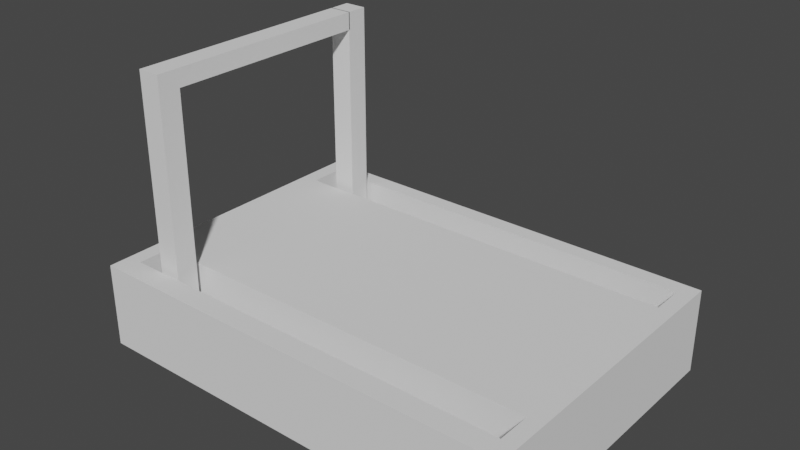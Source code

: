 # Source: Switch.blend  (saved by Blender 3.5.10; exported with 4.5.12 LTS)
import bpy
from mathutils import Matrix  # noqa: F401  (used for matrix-valued properties, if any)

bpy.ops.wm.read_factory_settings(use_empty=True)
scene = bpy.context.scene
scene.name = 'Scene'

# ---- collections
col_collection = bpy.data.collections.new('Collection'); scene.collection.children.link(col_collection)

# ---- world
world_world = bpy.data.worlds.new('World'); scene.world = world_world
world_world.use_nodes = True; world_world.node_tree.nodes.clear()
_N = world_world.node_tree.nodes; _L = world_world.node_tree.links
n0 = _N.new('ShaderNodeOutputWorld'); n0.name = 'World Output'; n0.location = (300, 300)
n1 = _N.new('ShaderNodeBackground'); n1.name = 'Background'; n1.location = (10, 300)
n1.inputs[0].default_value = (0.05088, 0.05088, 0.05088, 1.0)
_L.new(n1.outputs[0], n0.inputs[0])
n0.is_active_output = True
world_world.color = (0.05088, 0.05088, 0.05088)
world_world.use_sun_shadow = False
world_world.sun_shadow_jitter_overblur = 0.0

# ---- meshes
me_cube_002 = bpy.data.meshes.new('Cube.002')
me_cube_002.from_pydata([(-1.0, -1.0, -1.0), (-1.0, -1.0, 0.7), (-1.0, 1.0, -1.0), (-1.0, 1.0, 0.7), (1.0, -1.0, -1.0), (1.0, -1.0, 0.7), (1.0, 1.0, -1.0), (1.0, 1.0, 0.7), (-1.0, -1.0, 0.8336), (-1.0, 1.0, 0.8336), (1.0, 1.0, 0.8336), (1.0, -1.0, 0.8336), (-1.0, 20.2, -1.0), (-1.0, 20.2, 0.7), (-1.0, 22.2, -1.0), (-1.0, 22.2, 0.7), (1.0, 20.2, -1.0), (1.0, 20.2, 0.7), (1.0, 22.2, -1.0), (1.0, 22.2, 0.7), (-1.0, 20.2, 0.8336), (-1.0, 22.2, 0.8336), (1.0, 22.2, 0.8336), (1.0, 20.2, 0.8336), (-1.0, 20.29, 0.7), (1.0, 20.29, 0.7), (-1.0, 20.29, 0.8336), (1.0, 20.29, 0.8336)], [], [(0, 1, 3, 2), (2, 3, 7, 6), (6, 7, 5, 4), (4, 5, 1, 0), (2, 6, 4, 0), (3, 1, 8, 9), (10, 9, 8, 11), (1, 5, 11, 8), (9, 10, 27, 26), (5, 7, 10, 11), (12, 13, 15, 14), (14, 15, 19, 18), (18, 19, 17, 16), (16, 17, 13, 12), (14, 18, 16, 12), (15, 13, 20, 21), (22, 21, 20, 23), (13, 17, 23, 20), (19, 15, 21, 22), (17, 19, 22, 23), (25, 24, 26, 27), (7, 3, 24, 25), (10, 7, 25, 27), (3, 9, 26, 24)])
_uv = me_cube_002.uv_layers.new(name='UVMap')
_uv.uv.foreach_set('vector', [0.375, 0.0, 0.625, 0.0, 0.625, 0.25, 0.375, 0.25, 0.375, 0.25, 0.625, 0.25, 0.625, 0.5, 0.375, 0.5, 0.375, 0.5, 0.625, 0.5, 0.625, 0.75, 0.375, 0.75, 0.375, 0.75, 0.625, 0.75, 0.625, 1.0, 0.375, 1.0, 0.125, 0.5, 0.375, 0.5, 0.375, 0.75, 0.125, 0.75, 0.625, 0.25, 0.625, 0.0, 0.625, 0.0, 0.625, 0.25, 0.625, 0.5, 0.875, 0.5, 0.875, 0.75, 0.625, 0.75, 0.625, 1.0, 0.625, 0.75, 0.625, 0.75, 0.625, 1.0, 0.875, 0.5, 0.625, 0.5, 0.625, 0.5, 0.875, 0.5, 0.625, 0.75, 0.625, 0.5, 0.625, 0.5, 0.625, 0.75, 0.375, 0.0, 0.625, 0.0, 0.625, 0.25, 0.375, 0.25, 0.375, 0.25, 0.625, 0.25, 0.625, 0.5, 0.375, 0.5, 0.375, 0.5, 0.625, 0.5, 0.625, 0.75, 0.375, 0.75, 0.375, 0.75, 0.625, 0.75, 0.625, 1.0, 0.375, 1.0, 0.125, 0.5, 0.375, 0.5, 0.375, 0.75, 0.125, 0.75, 0.625, 0.25, 0.625, 0.0, 0.625, 0.0, 0.625, 0.25, 0.625, 0.5, 0.875, 0.5, 0.875, 0.75, 0.625, 0.75, 0.625, 1.0, 0.625, 0.75, 0.625, 0.75, 0.625, 1.0, 0.625, 0.5, 0.625, 0.25, 0.625, 0.25, 0.625, 0.5, 0.625, 0.75, 0.625, 0.5, 0.625, 0.5, 0.625, 0.75, 0.625, 0.5, 0.625, 0.25, 0.625, 0.25, 0.625, 0.5, 0.625, 0.5, 0.625, 0.25, 0.625, 0.25, 0.625, 0.5, 0.625, 0.5, 0.625, 0.5, 0.625, 0.5, 0.625, 0.5, 0.625, 0.25, 0.625, 0.25, 0.625, 0.25, 0.625, 0.25])
me_cube_002.update()
me_cube_001 = bpy.data.meshes.new('Cube.001')
me_cube_001.from_pydata([(-1.0, -1.0, -1.0), (-0.9259, -0.6399, -0.313), (-1.0, -1.0, 1.0), (-1.0, 1.0, -1.0), (-0.9259, -0.8586, -0.313), (-1.0, 1.0, 1.0), (1.0, -1.0, -1.0), (0.9286, -0.6399, -0.313), (1.0, -1.0, 1.0), (1.0, 1.0, -1.0), (0.9286, -0.8586, -0.313), (1.0, 1.0, 1.0), (-0.9259, 0.8912, -0.313), (-0.9259, 0.6725, -0.313), (0.9286, 0.8912, -0.313), (0.9286, 0.6725, -0.313), (-0.9259, -0.8586, 1.0), (-0.9259, -0.6399, 1.0), (-0.9259, 0.6725, 1.0), (-0.9259, 0.8912, 1.0), (0.9286, -0.8586, 1.0), (0.9286, 0.8912, 1.0), (0.9286, -0.6399, 1.0), (0.9286, 0.6725, 1.0)], [], [(0, 2, 5, 3), (3, 5, 11, 9), (9, 11, 8, 6), (6, 8, 2, 0), (3, 9, 6, 0), (19, 5, 2, 16, 17, 22, 20, 8, 11, 21, 23, 18), (16, 2, 8, 20), (21, 11, 5, 19), (16, 4, 1, 17), (10, 4, 16, 20), (7, 10, 20, 22), (17, 1, 7, 22), (1, 4, 10, 7), (18, 13, 12, 19), (15, 13, 18, 23), (14, 15, 23, 21), (19, 12, 14, 21), (12, 13, 15, 14)])
me_cube_001.polygons.foreach_set('material_index', [0, 0, 0, 0, 0, 0, 0, 0, 259, 259, 259, 259, 259, 259, 259, 259, 259, 259])
_uv = me_cube_001.uv_layers.new(name='UVMap')
_uv.uv.foreach_set('vector', [0.375, 0.0, 0.625, 0.0, 0.625, 0.25, 0.375, 0.25, 0.375, 0.25, 0.625, 0.25, 0.625, 0.5, 0.375, 0.5, 0.375, 0.5, 0.625, 0.5, 0.625, 0.75, 0.375, 0.75, 0.375, 0.75, 0.625, 0.75, 0.625, 1.0, 0.375, 1.0, 0.125, 0.5, 0.375, 0.5, 0.375, 0.75, 0.125, 0.75, 0.8657, 0.5136, 0.875, 0.5, 0.875, 0.75, 0.8657, 0.7323, 0.8657, 0.705, 0.6339, 0.705, 0.6339, 0.7323, 0.625, 0.75, 0.625, 0.5, 0.6339, 0.5136, 0.6339, 0.5409, 0.8657, 0.5409, 0.8657, 0.7323, 0.875, 0.75, 0.625, 0.75, 0.6339, 0.7323, 0.6339, 0.5136, 0.625, 0.5, 0.875, 0.5, 0.8657, 0.5136, 0.6163, 0.25, 0.375, 0.25, 0.375, 0.0, 0.6163, 0.0, 0.375, 0.5, 0.375, 0.25, 0.6163, 0.25, 0.6163, 0.5, 0.375, 0.75, 0.375, 0.5, 0.6163, 0.5, 0.6163, 0.75, 0.6163, 1.0, 0.375, 1.0, 0.375, 0.75, 0.6163, 0.75, 0.125, 0.75, 0.125, 0.5, 0.375, 0.5, 0.375, 0.75, 0.6163, 0.25, 0.375, 0.25, 0.375, 0.0, 0.6163, 0.0, 0.375, 0.5, 0.375, 0.25, 0.6163, 0.25, 0.6163, 0.5, 0.375, 0.75, 0.375, 0.5, 0.6163, 0.5, 0.6163, 0.75, 0.6163, 1.0, 0.375, 1.0, 0.375, 0.75, 0.6163, 0.75, 0.125, 0.75, 0.125, 0.5, 0.375, 0.5, 0.375, 0.75])
me_cube_001.update()

# ---- objects
ob_cube_001 = bpy.data.objects.new('Cube.001', me_cube_002)
ob_cube = bpy.data.objects.new('Cube', me_cube_001)

# ---- transforms, parenting, visibility, modifiers, constraints
ob_cube_001.location = (-0.31, -0.1677, 0.4611)
ob_cube_001.scale = (0.02199, 0.02145, 0.2559)
ob_cube.location = (0.01178, 0.05548, 0.223)
ob_cube.scale = (0.4231, 0.2957, 0.08161)

# ---- collection membership
col_collection.objects.link(ob_cube_001)
col_collection.objects.link(ob_cube)

# ---- scene / render settings (as saved in the file)
scene.frame_start = 1; scene.frame_end = 250; scene.frame_set(1)
scene.render.engine = 'BLENDER_EEVEE_NEXT'
scene.cycles.sampling_pattern = 'TABULATED_SOBOL'
scene.view_settings.view_transform = 'Filmic'
bpy.context.view_layer.update()

# ---- added for rendering (the .blend has no active camera and no usable light): camera, sun
cam_auto = bpy.data.cameras.new('AutoCamera')
cam_auto.lens = 50.0
cam_auto.sensor_width = 36.0
cam_auto.clip_end = 1000.0
ob_auto_camera = bpy.data.objects.new('AutoCamera', cam_auto)
scene.collection.objects.link(ob_auto_camera)
ob_auto_camera.location = (1.08678, -1.23452, 1.26788)
ob_auto_camera.rotation_euler = (1.09748, -7.21219e-08, 0.694738)
scene.camera = ob_auto_camera
light_auto_sun = bpy.data.lights.new('AutoSun', 'SUN')
light_auto_sun.energy = 3.0
light_auto_sun.angle = 0.0523599
ob_auto_sun = bpy.data.objects.new('AutoSun', light_auto_sun)
scene.collection.objects.link(ob_auto_sun)
ob_auto_sun.rotation_euler = (0.872665, 0.174533, 0.523599)
bpy.context.view_layer.update()
